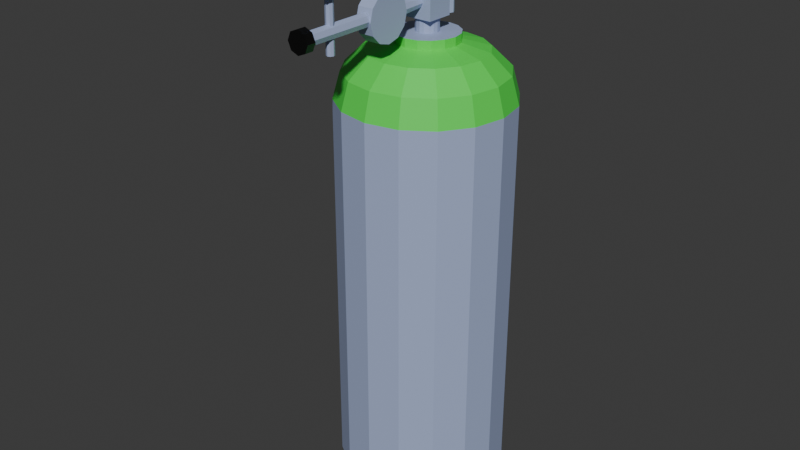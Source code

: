 # Source: ClindroDeOx_genoTipoD.blend  (saved by Blender 4.2.66; exported with 4.5.12 LTS)
import bpy
from mathutils import Matrix  # noqa: F401  (used for matrix-valued properties, if any)

bpy.ops.wm.read_factory_settings(use_empty=True)
scene = bpy.context.scene
scene.name = 'Scene'

# ---- collections
col_collection = bpy.data.collections.new('Collection'); scene.collection.children.link(col_collection)

# ---- materials (node trees are filled in below, after node groups)
mat_metal_001 = bpy.data.materials.new('Metal.001')
mat_blanco_001 = bpy.data.materials.new('Blanco.001')
mat_metal = bpy.data.materials.new('Metal')
mat_verde = bpy.data.materials.new('Verde')
mat_negro = bpy.data.materials.new('Negro')
mat_blanco = bpy.data.materials.new('Blanco')

# ---- material node trees
mat_metal_001.use_nodes = True; mat_metal_001.node_tree.nodes.clear()
_N = mat_metal_001.node_tree.nodes; _L = mat_metal_001.node_tree.links
n0 = _N.new('ShaderNodeBsdfPrincipled'); n0.name = 'Principled BSDF'; n0.location = (10, 300)
n0.inputs[0].default_value = (0.3714, 0.4448, 0.6653, 1.0)
n1 = _N.new('ShaderNodeOutputMaterial'); n1.name = 'Material Output'; n1.location = (300, 300)
_L.new(n0.outputs[0], n1.inputs[0])
n1.is_active_output = True
mat_blanco_001.use_nodes = True; mat_blanco_001.node_tree.nodes.clear()
_N = mat_blanco_001.node_tree.nodes; _L = mat_blanco_001.node_tree.links
n0 = _N.new('ShaderNodeBsdfPrincipled'); n0.name = 'Principled BSDF'; n0.location = (10, 300)
n0.inputs[0].default_value = (1.0, 1.0, 1.0, 1.0)
n1 = _N.new('ShaderNodeOutputMaterial'); n1.name = 'Material Output'; n1.location = (300, 300)
_L.new(n0.outputs[0], n1.inputs[0])
n1.is_active_output = True
mat_metal.use_nodes = True; mat_metal.node_tree.nodes.clear()
_N = mat_metal.node_tree.nodes; _L = mat_metal.node_tree.links
n0 = _N.new('ShaderNodeBsdfPrincipled'); n0.name = 'Principled BSDF'; n0.location = (10, 300)
n0.inputs[0].default_value = (0.3714, 0.4448, 0.6653, 1.0)
n1 = _N.new('ShaderNodeOutputMaterial'); n1.name = 'Material Output'; n1.location = (300, 300)
_L.new(n0.outputs[0], n1.inputs[0])
n1.is_active_output = True
mat_verde.use_nodes = True; mat_verde.node_tree.nodes.clear()
_N = mat_verde.node_tree.nodes; _L = mat_verde.node_tree.links
n0 = _N.new('ShaderNodeBsdfPrincipled'); n0.name = 'Principled BSDF'; n0.location = (10, 300)
n0.inputs[0].default_value = (0.06917, 0.8, 0.07569, 1.0)
n1 = _N.new('ShaderNodeOutputMaterial'); n1.name = 'Material Output'; n1.location = (300, 300)
_L.new(n0.outputs[0], n1.inputs[0])
n1.is_active_output = True
mat_negro.use_nodes = True; mat_negro.node_tree.nodes.clear()
_N = mat_negro.node_tree.nodes; _L = mat_negro.node_tree.links
n0 = _N.new('ShaderNodeBsdfPrincipled'); n0.name = 'Principled BSDF'; n0.location = (10, 300)
n0.inputs[0].default_value = (0.0, 0.0, 0.0, 1.0)
n1 = _N.new('ShaderNodeOutputMaterial'); n1.name = 'Material Output'; n1.location = (300, 300)
_L.new(n0.outputs[0], n1.inputs[0])
n1.is_active_output = True
mat_blanco.use_nodes = True; mat_blanco.node_tree.nodes.clear()
_N = mat_blanco.node_tree.nodes; _L = mat_blanco.node_tree.links
n0 = _N.new('ShaderNodeBsdfPrincipled'); n0.name = 'Principled BSDF'; n0.location = (10, 300)
n0.inputs[0].default_value = (1.0, 1.0, 1.0, 1.0)
n1 = _N.new('ShaderNodeOutputMaterial'); n1.name = 'Material Output'; n1.location = (300, 300)
_L.new(n0.outputs[0], n1.inputs[0])
n1.is_active_output = True

# ---- world
world_world = bpy.data.worlds.new('World'); scene.world = world_world
world_world.use_nodes = True; world_world.node_tree.nodes.clear()
_N = world_world.node_tree.nodes; _L = world_world.node_tree.links
n0 = _N.new('ShaderNodeOutputWorld'); n0.name = 'World Output'; n0.location = (300, 300)
n1 = _N.new('ShaderNodeBackground'); n1.name = 'Background'; n1.location = (10, 300)
n1.inputs[0].default_value = (0.05088, 0.05088, 0.05088, 1.0)
_L.new(n1.outputs[0], n0.inputs[0])
n0.is_active_output = True
world_world.color = (0.05088, 0.05088, 0.05088)
world_world.sun_shadow_jitter_overblur = 0.0

# ---- meshes
me_cylinder_011 = bpy.data.meshes.new('Cylinder.011')
me_cylinder_011.from_pydata([(0.0, 0.03, -0.01), (0.0, 0.03, 0.01), (0.015, 0.02598, -0.01), (0.015, 0.02598, 0.01), (0.02598, 0.015, -0.01), (0.02598, 0.015, 0.01), (0.03, 0.0, -0.01), (0.03, 0.0, 0.01), (0.02598, -0.015, -0.01), (0.02598, -0.015, 0.01), (0.015, -0.02598, -0.01), (0.015, -0.02598, 0.01), (0.0, -0.03, -0.01), (0.0, -0.03, 0.01), (-0.015, -0.02598, -0.01), (-0.015, -0.02598, 0.01), (-0.02598, -0.015, -0.01), (-0.02598, -0.015, 0.01), (-0.03, 0.0, -0.01), (-0.03, 0.0, 0.01), (-0.02598, 0.015, -0.01), (-0.02598, 0.015, 0.01), (-0.015, 0.02598, -0.01), (-0.015, 0.02598, 0.01), (0.1024, 0.1976, -0.01543), (0.1024, 0.1889, -0.02851), (0.1024, 0.1758, -0.03725), (0.1024, 0.1604, -0.04032), (0.1024, 0.145, -0.03725), (0.1024, 0.1319, -0.02851), (0.1024, 0.1231, -0.01543), (0.1024, 0.1201, -3.528e-09), (0.1024, 0.1231, 0.01543), (0.1024, 0.1319, 0.02851), (0.1024, 0.145, 0.03725), (0.1024, 0.1604, 0.04032), (0.1024, 0.1758, 0.03725), (0.1024, 0.1889, 0.02851), (0.1024, 0.1976, 0.01543), (0.1024, 0.2007, -1.665e-09), (0.6934, 0.2617, -5.224e-08), (0.6849, 0.2704, -5.171e-08), (0.6934, 0.254, 0.03876), (0.6849, 0.262, 0.0421), (0.6934, 0.232, 0.07162), (0.6849, 0.2382, 0.07778), (0.6934, 0.1991, 0.09358), (0.6849, 0.2025, 0.1016), (0.6934, 0.1604, 0.1013), (0.6849, 0.1604, 0.11), (0.6934, 0.1216, 0.09358), (0.6849, 0.1183, 0.1016), (0.6934, 0.08877, 0.07162), (0.6849, 0.08261, 0.07778), (0.6934, 0.06681, 0.03876), (0.6849, 0.05876, 0.0421), (0.6934, 0.0591, -5.247e-08), (0.6849, 0.05039, -5.171e-08), (0.6934, 0.06681, -0.03876), (0.6849, 0.05876, -0.0421), (0.6934, 0.08877, -0.07162), (0.6849, 0.08261, -0.07778), (0.6934, 0.1216, -0.09358), (0.6849, 0.1183, -0.1016), (0.6934, 0.1604, -0.1013), (0.6849, 0.1604, -0.11), (0.6934, 0.1991, -0.09358), (0.6849, 0.2025, -0.1016), (0.6934, 0.232, -0.07162), (0.6849, 0.2382, -0.07778), (0.6934, 0.254, -0.03876), (0.6849, 0.262, -0.0421), (0.1818, 0.2704, -1.372e-08), (0.1134, 0.2007, -7.633e-09), (0.1476, 0.2611, -1.091e-08), (0.1226, 0.2355, -8.79e-09), (0.1134, 0.1976, 0.01543), (0.1818, 0.262, 0.0421), (0.1226, 0.2298, 0.02876), (0.1476, 0.2534, 0.03852), (0.1134, 0.1889, 0.02851), (0.1818, 0.2382, 0.07778), (0.1226, 0.2135, 0.05315), (0.1476, 0.2316, 0.07118), (0.1134, 0.1758, 0.03725), (0.1818, 0.2025, 0.1016), (0.1226, 0.1892, 0.06944), (0.1476, 0.1989, 0.093), (0.1134, 0.1604, 0.04032), (0.1818, 0.1604, 0.11), (0.1226, 0.1604, 0.07516), (0.1476, 0.1604, 0.1007), (0.1134, 0.145, 0.03725), (0.1818, 0.1183, 0.1016), (0.1226, 0.1316, 0.06944), (0.1476, 0.1219, 0.093), (0.1134, 0.1319, 0.02851), (0.1818, 0.08261, 0.07778), (0.1226, 0.1072, 0.05315), (0.1476, 0.08921, 0.07118), (0.1134, 0.1231, 0.01543), (0.1818, 0.05876, 0.0421), (0.1226, 0.09095, 0.02876), (0.1476, 0.06739, 0.03852), (0.1134, 0.1201, -9.495e-09), (0.1818, 0.05039, -1.372e-08), (0.1226, 0.08523, -9.721e-09), (0.1476, 0.05972, -1.138e-08), (0.1134, 0.1231, -0.01543), (0.1818, 0.05876, -0.0421), (0.1226, 0.09095, -0.02876), (0.1476, 0.06739, -0.03852), (0.1134, 0.1319, -0.02851), (0.1818, 0.08261, -0.07778), (0.1226, 0.1072, -0.05315), (0.1476, 0.08921, -0.07118), (0.1134, 0.145, -0.03725), (0.1818, 0.1183, -0.1016), (0.1226, 0.1316, -0.06944), (0.1476, 0.1219, -0.093), (0.1134, 0.1604, -0.04032), (0.1818, 0.1604, -0.11), (0.1226, 0.1604, -0.07516), (0.1476, 0.1604, -0.1007), (0.1134, 0.1758, -0.03725), (0.1818, 0.2025, -0.1016), (0.1226, 0.1892, -0.06944), (0.1476, 0.1989, -0.093), (0.1134, 0.1889, -0.02851), (0.1818, 0.2382, -0.07778), (0.1226, 0.2135, -0.05315), (0.1476, 0.2316, -0.07118), (0.1134, 0.1976, -0.01543), (0.1818, 0.262, -0.0421), (0.1226, 0.2298, -0.02876), (0.1476, 0.2534, -0.03852), (0.1024, 0.1706, -0.01019), (0.1024, 0.1737, -0.005516), (0.1024, 0.1604, -0.01441), (0.1024, 0.1659, -0.01332), (0.1024, 0.1502, -0.01019), (0.1024, 0.1549, -0.01332), (0.1024, 0.146, -3.528e-09), (0.1024, 0.1471, -0.005516), (0.1024, 0.1502, 0.01019), (0.1024, 0.1471, 0.005516), (0.1024, 0.1604, 0.01441), (0.1024, 0.1549, 0.01332), (0.1024, 0.1706, 0.01019), (0.1024, 0.1659, 0.01332), (0.1024, 0.1748, -1.665e-09), (0.1024, 0.1737, 0.005516), (0.1024, 0.1889, -0.02851), (0.1024, 0.1976, -0.01543), (0.1024, 0.1604, -0.04032), (0.1024, 0.1758, -0.03725), (0.1024, 0.1319, -0.02851), (0.1024, 0.145, -0.03725), (0.1024, 0.1201, -3.528e-09), (0.1024, 0.1231, -0.01543), (0.1024, 0.1319, 0.02851), (0.1024, 0.1231, 0.01543), (0.1024, 0.1604, 0.04032), (0.1024, 0.145, 0.03725), (0.1024, 0.1889, 0.02851), (0.1024, 0.1758, 0.03725), (0.1024, 0.2007, -1.665e-09), (0.1024, 0.1976, 0.01543), (0.03759, 0.1706, -0.01019), (0.03759, 0.1737, -0.005516), (0.03759, 0.1604, -0.01441), (0.03759, 0.1659, -0.01332), (0.03759, 0.1502, -0.01019), (0.03759, 0.1549, -0.01332), (0.03759, 0.146, 1.324e-08), (0.03759, 0.1471, -0.005516), (0.03759, 0.1502, 0.01019), (0.03759, 0.1471, 0.005516), (0.03759, 0.1604, 0.01441), (0.03759, 0.1549, 0.01332), (0.03759, 0.1706, 0.01019), (0.03759, 0.1659, 0.01332), (0.03759, 0.1748, 1.51e-08), (0.03759, 0.1737, 0.005516), (0.08555, 0.1428, -0.01763), (0.05029, 0.1428, -0.01763), (0.08555, 0.178, -0.01763), (0.05029, 0.178, -0.01763), (0.08555, 0.1428, 0.01763), (0.05029, 0.1428, 0.01763), (0.08555, 0.178, 0.01763), (0.05029, 0.178, 0.01763), (0.06133, 0.2022, -4.63e-09), (0.05758, 0.1134, -7.846e-09), (0.06279, 0.2022, 0.003523), (0.06013, 0.1134, 0.006175), (0.06631, 0.2022, 0.004982), (0.06631, 0.1134, 0.008732), (0.06983, 0.2022, 0.003523), (0.07248, 0.1134, 0.006175), (0.07129, 0.2022, -5.382e-09), (0.07504, 0.1134, -9.165e-09), (0.06983, 0.2022, -0.003523), (0.07248, 0.1134, -0.006175), (0.06631, 0.2022, -0.004982), (0.06631, 0.1134, -0.008732), (0.06279, 0.2022, -0.003523), (0.06013, 0.1134, -0.006175), (0.06133, 0.1723, -4.63e-09), (0.06279, 0.1723, 0.003523), (0.06631, 0.1723, 0.004982), (0.06983, 0.1723, 0.003523), (0.07129, 0.1723, -5.382e-09), (0.06983, 0.1723, -0.003523), (0.06631, 0.1723, -0.004982), (0.06279, 0.1723, -0.003523), (0.06033, -0.03544, 0.00598), (0.05785, -0.03544, 4.744e-09), (0.06631, -0.03544, 0.008457), (0.07229, -0.03544, 0.00598), (0.07477, -0.03544, 3.467e-09), (0.07229, -0.03544, -0.00598), (0.06631, -0.03544, -0.008457), (0.06033, -0.03544, -0.00598), (0.05655, -0.03544, 0.009763), (0.0525, -0.03544, 5.204e-09), (0.06631, -0.03544, 0.01381), (0.07607, -0.03544, 0.009763), (0.08012, -0.03544, 3.119e-09), (0.07607, -0.03544, -0.009763), (0.06631, -0.03544, -0.01381), (0.05655, -0.03544, -0.009763), (0.05655, -0.04674, 0.009763), (0.0525, -0.04674, 2.766e-09), (0.06631, -0.04674, 0.01381), (0.07607, -0.04674, 0.009763), (0.08012, -0.04674, 6.809e-10), (0.07607, -0.04674, -0.009763), (0.06631, -0.04674, -0.01381), (0.05655, -0.04674, -0.009763), (0.08986, 0.2067, -6.784e-09), (0.03986, 0.2067, -3.01e-09), (0.08986, 0.205, 0.004124), (0.03986, 0.205, 0.004124), (0.08986, 0.2009, 0.005832), (0.03986, 0.2009, 0.005832), (0.08986, 0.1968, 0.004124), (0.03986, 0.1968, 0.004124), (0.08986, 0.1951, -6.784e-09), (0.03986, 0.1951, -3.01e-09), (0.08986, 0.1968, -0.004124), (0.03986, 0.1968, -0.004124), (0.08986, 0.2009, -0.005832), (0.03986, 0.2009, -0.005832), (0.08986, 0.205, -0.004124), (0.03986, 0.205, -0.004124), (0.04247, 0.08628, -3.206e-09), (0.02333, 0.08628, -1.761e-09), (0.04247, 0.08487, 0.003405), (0.02333, 0.08487, 0.003405), (0.04247, 0.08147, 0.004815), (0.02333, 0.08147, 0.004815), (0.04247, 0.07806, 0.003405), (0.02333, 0.07806, 0.003405), (0.04247, 0.07665, -3.206e-09), (0.02333, 0.07665, -1.761e-09), (0.04247, 0.07806, -0.003405), (0.02333, 0.07806, -0.003405), (0.04247, 0.08147, -0.004815), (0.02333, 0.08147, -0.004815), (0.04247, 0.08487, -0.003405), (0.02333, 0.08487, -0.003405), (0.09138, 0.004845, -6.899e-09), (0.01895, 0.004845, -1.431e-09), (0.09138, 0.003434, 0.003405), (0.01895, 0.003434, 0.003405), (0.09138, 2.967e-05, 0.004815), (0.01895, 2.967e-05, 0.004815), (0.09138, -0.003375, 0.003405), (0.01895, -0.003375, 0.003405), (0.09138, -0.004785, -6.899e-09), (0.01895, -0.004785, -1.431e-09), (0.09138, -0.003375, -0.003405), (0.01895, -0.003375, -0.003405), (0.09138, 2.967e-05, -0.004815), (0.01895, 2.967e-05, -0.004815), (0.09138, 0.003434, -0.003405), (0.01895, 0.003434, -0.003405), (0.06776, 0.1114, -0.01), (0.06776, 0.1114, 0.01), (0.08276, 0.1074, -0.01), (0.08276, 0.1074, 0.01), (0.09374, 0.09641, -0.01), (0.09374, 0.09641, 0.01), (0.09776, 0.08141, -0.01), (0.09776, 0.08141, 0.01), (0.09374, 0.06641, -0.01), (0.09374, 0.06641, 0.01), (0.08276, 0.05543, -0.01), (0.08276, 0.05543, 0.01), (0.06776, 0.05141, -0.01), (0.06776, 0.05141, 0.01), (0.05276, 0.05543, -0.01), (0.05276, 0.05543, 0.01), (0.04178, 0.06641, -0.01), (0.04178, 0.06641, 0.01), (0.03776, 0.08141, -0.01), (0.03776, 0.08141, 0.01), (0.04178, 0.09641, -0.01), (0.04178, 0.09641, 0.01), (0.05276, 0.1074, -0.01), (0.05276, 0.1074, 0.01), (0.0, 0.1114, -0.01), (0.0, 0.1114, 0.01), (0.015, 0.1074, -0.01), (0.015, 0.1074, 0.01), (0.02598, 0.09641, -0.01), (0.02598, 0.09641, 0.01), (0.03, 0.08141, -0.01), (0.03, 0.08141, 0.01), (0.02598, 0.06641, -0.01), (0.02598, 0.06641, 0.01), (0.015, 0.05543, -0.01), (0.015, 0.05543, 0.01), (0.0, 0.05141, -0.01), (0.0, 0.05141, 0.01), (-0.015, 0.05543, -0.01), (-0.015, 0.05543, 0.01), (-0.02598, 0.06641, -0.01), (-0.02598, 0.06641, 0.01), (-0.03, 0.08141, -0.01), (-0.03, 0.08141, 0.01), (-0.02598, 0.09641, -0.01), (-0.02598, 0.09641, 0.01), (-0.015, 0.1074, -0.01), (-0.015, 0.1074, 0.01)], [], [(0, 1, 3, 2), (2, 3, 5, 4), (4, 5, 7, 6), (6, 7, 9, 8), (8, 9, 11, 10), (10, 11, 13, 12), (12, 13, 15, 14), (14, 15, 17, 16), (16, 17, 19, 18), (18, 19, 21, 20), (3, 1, 23, 21, 19, 17, 15, 13, 11, 9, 7, 5), (20, 21, 23, 22), (22, 23, 1, 0), (0, 2, 4, 6, 8, 10, 12, 14, 16, 18, 20, 22), (43, 77, 81, 45), (47, 85, 89, 49), (49, 89, 93, 51), (51, 93, 97, 53), (53, 97, 101, 55), (55, 101, 105, 57), (57, 105, 109, 59), (59, 109, 113, 61), (61, 113, 117, 63), (63, 117, 121, 65), (65, 121, 125, 67), (67, 125, 129, 69), (69, 129, 133, 71), (35, 36, 165, 162), (71, 133, 72, 41), (45, 81, 85, 47), (124, 120, 27, 26), (41, 43, 42, 40), (43, 45, 44, 42), (45, 47, 46, 44), (47, 49, 48, 46), (49, 51, 50, 48), (51, 53, 52, 50), (53, 55, 54, 52), (55, 57, 56, 54), (57, 59, 58, 56), (59, 61, 60, 58), (61, 63, 62, 60), (63, 65, 64, 62), (65, 67, 66, 64), (67, 69, 68, 66), (69, 71, 70, 68), (71, 41, 40, 70), (40, 42, 44, 46, 48, 50, 52, 54, 56, 58, 60, 62, 64, 66, 68, 70), (77, 72, 74, 79), (79, 74, 75, 78), (78, 75, 73, 76), (81, 77, 79, 83), (83, 79, 78, 82), (82, 78, 76, 80), (85, 81, 83, 87), (87, 83, 82, 86), (86, 82, 80, 84), (89, 85, 87, 91), (91, 87, 86, 90), (90, 86, 84, 88), (93, 89, 91, 95), (95, 91, 90, 94), (94, 90, 88, 92), (97, 93, 95, 99), (99, 95, 94, 98), (98, 94, 92, 96), (101, 97, 99, 103), (103, 99, 98, 102), (102, 98, 96, 100), (105, 101, 103, 107), (107, 103, 102, 106), (106, 102, 100, 104), (109, 105, 107, 111), (111, 107, 106, 110), (110, 106, 104, 108), (113, 109, 111, 115), (115, 111, 110, 114), (114, 110, 108, 112), (117, 113, 115, 119), (119, 115, 114, 118), (118, 114, 112, 116), (121, 117, 119, 123), (123, 119, 118, 122), (122, 118, 116, 120), (125, 121, 123, 127), (127, 123, 122, 126), (126, 122, 120, 124), (129, 125, 127, 131), (131, 127, 126, 130), (130, 126, 124, 128), (133, 129, 131, 135), (135, 131, 130, 134), (134, 130, 128, 132), (72, 133, 135, 74), (74, 135, 134, 75), (75, 134, 132, 73), (41, 72, 77, 43), (120, 116, 28, 27), (116, 112, 29, 28), (112, 108, 30, 29), (108, 104, 31, 30), (104, 100, 32, 31), (100, 96, 33, 32), (96, 92, 34, 33), (73, 132, 24, 39), (92, 88, 35, 34), (88, 84, 36, 35), (84, 80, 37, 36), (80, 76, 38, 37), (76, 73, 39, 38), (132, 128, 25, 24), (128, 124, 26, 25), (136, 139, 171, 168), (32, 33, 160, 161), (37, 38, 167, 164), (39, 24, 153, 166), (34, 35, 162, 163), (25, 26, 155, 152), (36, 37, 164, 165), (38, 39, 166, 167), (27, 28, 157, 154), (24, 25, 152, 153), (29, 30, 159, 156), (26, 27, 154, 155), (31, 32, 161, 158), (28, 29, 156, 157), (33, 34, 163, 160), (30, 31, 158, 159), (136, 137, 153, 152), (138, 139, 155, 154), (140, 141, 157, 156), (142, 143, 159, 158), (144, 145, 161, 160), (146, 147, 163, 162), (148, 149, 165, 164), (150, 151, 167, 166), (137, 150, 166, 153), (139, 136, 152, 155), (141, 138, 154, 157), (143, 140, 156, 159), (145, 142, 158, 161), (147, 144, 160, 163), (149, 146, 162, 165), (151, 148, 164, 167), (183, 182, 169, 168, 171, 170, 173, 172, 175, 174, 177, 176, 179, 178, 181, 180), (141, 140, 172, 173), (138, 141, 173, 170), (143, 142, 174, 175), (140, 143, 175, 172), (145, 144, 176, 177), (142, 145, 177, 174), (147, 146, 178, 179), (144, 147, 179, 176), (149, 148, 180, 181), (146, 149, 181, 178), (151, 150, 182, 183), (137, 136, 168, 169), (148, 151, 183, 180), (150, 137, 169, 182), (139, 138, 170, 171), (184, 185, 187, 186), (186, 187, 191, 190), (190, 191, 189, 188), (188, 189, 185, 184), (186, 190, 188, 184), (191, 187, 185, 189), (208, 193, 195, 209), (209, 195, 197, 210), (210, 197, 199, 211), (211, 199, 201, 212), (212, 201, 203, 213), (213, 203, 205, 214), (197, 195, 216, 218), (214, 205, 207, 215), (215, 207, 193, 208), (192, 194, 196, 198, 200, 202, 204, 206), (206, 215, 208, 192), (204, 214, 215, 206), (202, 213, 214, 204), (200, 212, 213, 202), (198, 211, 212, 200), (196, 210, 211, 198), (194, 209, 210, 196), (192, 208, 209, 194), (222, 221, 229, 230), (203, 201, 220, 221), (193, 207, 223, 217), (195, 193, 217, 216), (199, 197, 218, 219), (205, 203, 221, 222), (201, 199, 219, 220), (207, 205, 222, 223), (226, 224, 232, 234), (220, 219, 227, 228), (218, 216, 224, 226), (223, 222, 230, 231), (221, 220, 228, 229), (219, 218, 226, 227), (216, 217, 225, 224), (217, 223, 231, 225), (232, 233, 239, 238, 237, 236, 235, 234), (231, 230, 238, 239), (229, 228, 236, 237), (227, 226, 234, 235), (224, 225, 233, 232), (225, 231, 239, 233), (230, 229, 237, 238), (228, 227, 235, 236), (240, 241, 243, 242), (242, 243, 245, 244), (244, 245, 247, 246), (246, 247, 249, 248), (248, 249, 251, 250), (250, 251, 253, 252), (243, 241, 255, 253, 251, 249, 247, 245), (252, 253, 255, 254), (254, 255, 241, 240), (240, 242, 244, 246, 248, 250, 252, 254), (256, 257, 259, 258), (258, 259, 261, 260), (260, 261, 263, 262), (262, 263, 265, 264), (264, 265, 267, 266), (266, 267, 269, 268), (259, 257, 271, 269, 267, 265, 263, 261), (268, 269, 271, 270), (270, 271, 257, 256), (256, 258, 260, 262, 264, 266, 268, 270), (272, 273, 275, 274), (274, 275, 277, 276), (276, 277, 279, 278), (278, 279, 281, 280), (280, 281, 283, 282), (282, 283, 285, 284), (275, 273, 287, 285, 283, 281, 279, 277), (284, 285, 287, 286), (286, 287, 273, 272), (272, 274, 276, 278, 280, 282, 284, 286), (288, 289, 291, 290), (290, 291, 293, 292), (292, 293, 295, 294), (294, 295, 297, 296), (296, 297, 299, 298), (298, 299, 301, 300), (300, 301, 303, 302), (302, 303, 305, 304), (304, 305, 307, 306), (306, 307, 309, 308), (291, 289, 311, 309, 307, 305, 303, 301, 299, 297, 295, 293), (308, 309, 311, 310), (310, 311, 289, 288), (288, 290, 292, 294, 296, 298, 300, 302, 304, 306, 308, 310), (312, 313, 315, 314), (314, 315, 317, 316), (316, 317, 319, 318), (318, 319, 321, 320), (320, 321, 323, 322), (322, 323, 325, 324), (324, 325, 327, 326), (326, 327, 329, 328), (328, 329, 331, 330), (330, 331, 333, 332), (315, 313, 335, 333, 331, 329, 327, 325, 323, 321, 319, 317), (332, 333, 335, 334), (334, 335, 313, 312), (312, 314, 316, 318, 320, 322, 324, 326, 328, 330, 332, 334)])
me_cylinder_011.polygons.foreach_set('material_index', [0, 0, 0, 0, 0, 0, 0, 0, 0, 0, 1, 0, 0, 0, 2, 2, 2, 2, 2, 2, 2, 2, 2, 2, 2, 2, 2, 2, 2, 2, 3, 2, 2, 2, 2, 2, 2, 2, 2, 2, 2, 2, 2, 2, 2, 2, 2, 2, 3, 3, 3, 3, 3, 3, 3, 3, 3, 3, 3, 3, 3, 3, 3, 3, 3, 3, 3, 3, 3, 3, 3, 3, 3, 3, 3, 3, 3, 3, 3, 3, 3, 3, 3, 3, 3, 3, 3, 3, 3, 3, 3, 3, 3, 3, 3, 3, 2, 3, 3, 3, 3, 3, 3, 3, 3, 3, 3, 3, 3, 3, 3, 3, 2, 2, 2, 2, 2, 2, 2, 2, 2, 2, 2, 2, 2, 2, 2, 2, 2, 2, 2, 2, 2, 2, 2, 2, 2, 2, 2, 2, 2, 2, 2, 2, 2, 2, 2, 2, 2, 2, 2, 2, 2, 2, 2, 2, 2, 2, 2, 2, 2, 2, 2, 2, 2, 2, 2, 2, 2, 2, 2, 2, 2, 2, 2, 2, 2, 2, 2, 2, 2, 2, 2, 2, 4, 2, 2, 2, 2, 2, 2, 2, 4, 4, 4, 4, 4, 4, 4, 4, 4, 4, 4, 4, 4, 4, 4, 4, 2, 2, 2, 2, 2, 2, 2, 2, 2, 2, 2, 2, 2, 2, 2, 2, 2, 2, 2, 2, 2, 2, 2, 2, 2, 2, 2, 2, 2, 2, 2, 2, 2, 2, 2, 2, 2, 2, 2, 2, 2, 2, 2, 2, 2, 2, 2, 2, 2, 2, 2, 2, 2, 2, 5, 2, 2, 2])
_uv = me_cylinder_011.uv_layers.new(name='UVMap')
_uv.uv.foreach_set('vector', [1.0, 0.5, 1.0, 1.0, 0.9167, 1.0, 0.9167, 0.5, 0.9167, 0.5, 0.9167, 1.0, 0.8333, 1.0, 0.8333, 0.5, 0.8333, 0.5, 0.8333, 1.0, 0.75, 1.0, 0.75, 0.5, 0.75, 0.5, 0.75, 1.0, 0.6667, 1.0, 0.6667, 0.5, 0.6667, 0.5, 0.6667, 1.0, 0.5833, 1.0, 0.5833, 0.5, 0.5833, 0.5, 0.5833, 1.0, 0.5, 1.0, 0.5, 0.5, 0.5, 0.5, 0.5, 1.0, 0.4167, 1.0, 0.4167, 0.5, 0.4167, 0.5, 0.4167, 1.0, 0.3333, 1.0, 0.3333, 0.5, 0.3333, 0.5, 0.3333, 1.0, 0.25, 1.0, 0.25, 0.5, 0.25, 0.5, 0.25, 1.0, 0.1667, 1.0, 0.1667, 0.5, 0.37, 0.4578, 0.25, 0.49, 0.13, 0.4578, 0.04215, 0.37, 0.01, 0.25, 0.04215, 0.13, 0.13, 0.04215, 0.25, 0.01, 0.37, 0.04215, 0.4578, 0.13, 0.49, 0.25, 0.4578, 0.37, 0.1667, 0.5, 0.1667, 1.0, 0.08333, 1.0, 0.08333, 0.5, 0.08333, 0.5, 0.08333, 1.0, 7.451e-08, 1.0, 7.451e-08, 0.5, 0.75, 0.49, 0.87, 0.4578, 0.9578, 0.37, 0.99, 0.25, 0.9578, 0.13, 0.87, 0.04215, 0.75, 0.01, 0.63, 0.04215, 0.5422, 0.13, 0.51, 0.25, 0.5422, 0.37, 0.63, 0.4578, 0.9375, 0.5074, 0.9375, 0.9411, 0.875, 0.9411, 0.875, 0.5074, 0.8125, 0.5074, 0.8125, 0.9411, 0.75, 0.9411, 0.75, 0.5074, 0.75, 0.5074, 0.75, 0.9411, 0.6875, 0.9411, 0.6875, 0.5074, 0.6875, 0.5074, 0.6875, 0.9411, 0.625, 0.9411, 0.625, 0.5074, 0.625, 0.5074, 0.625, 0.9411, 0.5625, 0.9411, 0.5625, 0.5074, 0.5625, 0.5074, 0.5625, 0.9411, 0.5, 0.9411, 0.5, 0.5074, 0.5, 0.5074, 0.5, 0.9411, 0.4375, 0.9411, 0.4375, 0.5074, 0.4375, 0.5074, 0.4375, 0.9411, 0.375, 0.9411, 0.375, 0.5074, 0.375, 0.5074, 0.375, 0.9411, 0.3125, 0.9411, 0.3125, 0.5074, 0.3125, 0.5074, 0.3125, 0.9411, 0.25, 0.9411, 0.25, 0.5074, 0.25, 0.5074, 0.25, 0.9411, 0.1875, 0.9411, 0.1875, 0.5074, 0.1875, 0.5074, 0.1875, 0.9411, 0.125, 0.9411, 0.125, 0.5074, 0.125, 0.5074, 0.125, 0.9411, 0.0625, 0.9411, 0.0625, 0.5074, 0.338, 0.25, 0.3313, 0.2837, 0.3313, 0.2837, 0.338, 0.25, 0.0625, 0.5074, 0.0625, 0.9411, 0.0, 0.9411, 0.0, 0.5074, 0.875, 0.5074, 0.875, 0.9411, 0.8125, 0.9411, 0.8125, 0.5074, 0.1687, 0.2837, 0.162, 0.25, 0.162, 0.25, 0.1687, 0.2837, 0.75, 0.49, 0.8418, 0.4717, 0.8346, 0.4542, 0.75, 0.471, 0.8418, 0.4717, 0.9197, 0.4197, 0.9063, 0.4063, 0.8346, 0.4542, 0.9197, 0.4197, 0.9717, 0.3418, 0.9542, 0.3346, 0.9063, 0.4063, 0.9717, 0.3418, 0.99, 0.25, 0.971, 0.25, 0.9542, 0.3346, 0.99, 0.25, 0.9717, 0.1582, 0.9542, 0.1654, 0.971, 0.25, 0.9717, 0.1582, 0.9197, 0.08029, 0.9063, 0.09373, 0.9542, 0.1654, 0.9197, 0.08029, 0.8418, 0.02827, 0.8346, 0.04583, 0.9063, 0.09373, 0.8418, 0.02827, 0.75, 0.01, 0.75, 0.02901, 0.8346, 0.04583, 0.75, 0.01, 0.6582, 0.02827, 0.6654, 0.04583, 0.75, 0.02901, 0.6582, 0.02827, 0.5803, 0.08029, 0.5937, 0.09373, 0.6654, 0.04583, 0.5803, 0.08029, 0.5283, 0.1582, 0.5458, 0.1654, 0.5937, 0.09373, 0.5283, 0.1582, 0.51, 0.25, 0.529, 0.25, 0.5458, 0.1654, 0.51, 0.25, 0.5283, 0.3418, 0.5458, 0.3346, 0.529, 0.25, 0.5283, 0.3418, 0.5803, 0.4197, 0.5937, 0.4063, 0.5458, 0.3346, 0.5803, 0.4197, 0.6582, 0.4717, 0.6654, 0.4542, 0.5937, 0.4063, 0.6582, 0.4717, 0.75, 0.49, 0.75, 0.471, 0.6654, 0.4542, 0.75, 0.471, 0.8346, 0.4542, 0.9063, 0.4063, 0.9542, 0.3346, 0.971, 0.25, 0.9542, 0.1654, 0.9063, 0.09373, 0.8346, 0.04583, 0.75, 0.02901, 0.6654, 0.04583, 0.5937, 0.09373, 0.5458, 0.1654, 0.529, 0.25, 0.5458, 0.3346, 0.5937, 0.4063, 0.6654, 0.4542, 0.9375, 0.9411, 1.0, 0.9411, 0.9973, 1.0, 0.9402, 1.0, 0.3379, 0.4725, 0.2539, 0.4892, 0.25, 0.414, 0.3128, 0.4015, 0.3128, 0.4015, 0.25, 0.414, 0.25, 0.338, 0.2837, 0.3313, 0.875, 0.9411, 0.9375, 0.9411, 0.9348, 1.0, 0.8777, 1.0, 0.4164, 0.4219, 0.3451, 0.4695, 0.3128, 0.4015, 0.366, 0.366, 0.366, 0.366, 0.3128, 0.4015, 0.2837, 0.3313, 0.3122, 0.3122, 0.8125, 0.9411, 0.875, 0.9411, 0.8723, 1.0, 0.8152, 1.0, 0.4695, 0.3451, 0.4219, 0.4164, 0.366, 0.366, 0.4015, 0.3128, 0.4015, 0.3128, 0.366, 0.366, 0.3122, 0.3122, 0.3313, 0.2837, 0.75, 0.9411, 0.8125, 0.9411, 0.8098, 1.0, 0.7527, 1.0, 0.4892, 0.2539, 0.4725, 0.3379, 0.4015, 0.3128, 0.414, 0.25, 0.414, 0.25, 0.4015, 0.3128, 0.3313, 0.2837, 0.338, 0.25, 0.6875, 0.9411, 0.75, 0.9411, 0.7473, 1.0, 0.6902, 1.0, 0.4725, 0.1621, 0.4892, 0.2461, 0.414, 0.25, 0.4015, 0.1872, 0.4015, 0.1872, 0.414, 0.25, 0.338, 0.25, 0.3313, 0.2163, 0.625, 0.9411, 0.6875, 0.9411, 0.6848, 1.0, 0.6277, 1.0, 0.4219, 0.0836, 0.4695, 0.1549, 0.4015, 0.1872, 0.366, 0.134, 0.366, 0.134, 0.4015, 0.1872, 0.3313, 0.2163, 0.3122, 0.1878, 0.5625, 0.9411, 0.625, 0.9411, 0.6223, 1.0, 0.5652, 1.0, 0.3451, 0.03048, 0.4164, 0.07809, 0.366, 0.134, 0.3128, 0.09849, 0.3128, 0.09849, 0.366, 0.134, 0.3122, 0.1878, 0.2837, 0.1687, 0.5, 0.9411, 0.5625, 0.9411, 0.5598, 1.0, 0.5027, 1.0, 0.2539, 0.01078, 0.3379, 0.02749, 0.3128, 0.09849, 0.25, 0.08601, 0.25, 0.08601, 0.3128, 0.09849, 0.2837, 0.1687, 0.25, 0.162, 0.4375, 0.9411, 0.5, 0.9411, 0.4973, 1.0, 0.4402, 1.0, 0.1621, 0.02749, 0.2461, 0.01078, 0.25, 0.08601, 0.1872, 0.09849, 0.1872, 0.09849, 0.25, 0.08601, 0.25, 0.162, 0.2163, 0.1687, 0.375, 0.9411, 0.4375, 0.9411, 0.4348, 1.0, 0.3777, 1.0, 0.0836, 0.07809, 0.1549, 0.03048, 0.1872, 0.09849, 0.134, 0.134, 0.134, 0.134, 0.1872, 0.09849, 0.2163, 0.1687, 0.1878, 0.1878, 0.3125, 0.9411, 0.375, 0.9411, 0.3723, 1.0, 0.3152, 1.0, 0.03048, 0.1549, 0.07809, 0.0836, 0.134, 0.134, 0.09849, 0.1872, 0.09849, 0.1872, 0.134, 0.134, 0.1878, 0.1878, 0.1687, 0.2163, 0.25, 0.9411, 0.3125, 0.9411, 0.3098, 1.0, 0.2527, 1.0, 0.01078, 0.2461, 0.02749, 0.1621, 0.09849, 0.1872, 0.08601, 0.25, 0.08601, 0.25, 0.09849, 0.1872, 0.1687, 0.2163, 0.162, 0.25, 0.1875, 0.9411, 0.25, 0.9411, 0.2473, 1.0, 0.1902, 1.0, 0.02749, 0.3379, 0.01078, 0.2539, 0.08601, 0.25, 0.09849, 0.3128, 0.09849, 0.3128, 0.08601, 0.25, 0.162, 0.25, 0.1687, 0.2837, 0.125, 0.9411, 0.1875, 0.9411, 0.1848, 1.0, 0.1277, 1.0, 0.07809, 0.4164, 0.03048, 0.3451, 0.09849, 0.3128, 0.134, 0.366, 0.134, 0.366, 0.09849, 0.3128, 0.1687, 0.2837, 0.1878, 0.3122, 0.0625, 0.9411, 0.125, 0.9411, 0.1223, 1.0, 0.06515, 1.0, 0.1549, 0.4695, 0.0836, 0.4219, 0.134, 0.366, 0.1872, 0.4015, 0.1872, 0.4015, 0.134, 0.366, 0.1878, 0.3122, 0.2163, 0.3313, 0.0, 0.9411, 0.0625, 0.9411, 0.05985, 1.0, 0.002652, 1.0, 0.2461, 0.4892, 0.1621, 0.4725, 0.1872, 0.4015, 0.25, 0.414, 0.25, 0.414, 0.1872, 0.4015, 0.2163, 0.3313, 0.25, 0.338, 1.0, 0.5074, 1.0, 0.9411, 0.9375, 0.9411, 0.9375, 0.5074, 0.162, 0.25, 0.1687, 0.2163, 0.1687, 0.2163, 0.162, 0.25, 0.1687, 0.2163, 0.1878, 0.1878, 0.1878, 0.1878, 0.1687, 0.2163, 0.1878, 0.1878, 0.2163, 0.1687, 0.2163, 0.1687, 0.1878, 0.1878, 0.2163, 0.1687, 0.25, 0.162, 0.25, 0.162, 0.2163, 0.1687, 0.25, 0.162, 0.2837, 0.1687, 0.2837, 0.1687, 0.25, 0.162, 0.2837, 0.1687, 0.3122, 0.1878, 0.3122, 0.1878, 0.2837, 0.1687, 0.3122, 0.1878, 0.3313, 0.2163, 0.3313, 0.2163, 0.3122, 0.1878, 0.25, 0.338, 0.2163, 0.3313, 0.2163, 0.3313, 0.25, 0.338, 0.3313, 0.2163, 0.338, 0.25, 0.338, 0.25, 0.3313, 0.2163, 0.338, 0.25, 0.3313, 0.2837, 0.3313, 0.2837, 0.338, 0.25, 0.3313, 0.2837, 0.3122, 0.3122, 0.3122, 0.3122, 0.3313, 0.2837, 0.3122, 0.3122, 0.2837, 0.3313, 0.2837, 0.3313, 0.3122, 0.3122, 0.2837, 0.3313, 0.25, 0.338, 0.25, 0.338, 0.2837, 0.3313, 0.2163, 0.3313, 0.1878, 0.3122, 0.1878, 0.3122, 0.2163, 0.3313, 0.1878, 0.3122, 0.1687, 0.2837, 0.1687, 0.2837, 0.1878, 0.3122, 0.2278, 0.2722, 0.2209, 0.262, 0.2209, 0.262, 0.2278, 0.2722, 0.2837, 0.1687, 0.3122, 0.1878, 0.3122, 0.1878, 0.2837, 0.1687, 0.3122, 0.3122, 0.2837, 0.3313, 0.2837, 0.3313, 0.3122, 0.3122, 0.25, 0.338, 0.2163, 0.3313, 0.2163, 0.3313, 0.25, 0.338, 0.3313, 0.2163, 0.338, 0.25, 0.338, 0.25, 0.3313, 0.2163, 0.1878, 0.3122, 0.1687, 0.2837, 0.1687, 0.2837, 0.1878, 0.3122, 0.3313, 0.2837, 0.3122, 0.3122, 0.3122, 0.3122, 0.3313, 0.2837, 0.2837, 0.3313, 0.25, 0.338, 0.25, 0.338, 0.2837, 0.3313, 0.162, 0.25, 0.1687, 0.2163, 0.1687, 0.2163, 0.162, 0.25, 0.2163, 0.3313, 0.1878, 0.3122, 0.1878, 0.3122, 0.2163, 0.3313, 0.1878, 0.1878, 0.2163, 0.1687, 0.2163, 0.1687, 0.1878, 0.1878, 0.1687, 0.2837, 0.162, 0.25, 0.162, 0.25, 0.1687, 0.2837, 0.25, 0.162, 0.2837, 0.1687, 0.2837, 0.1687, 0.25, 0.162, 0.1687, 0.2163, 0.1878, 0.1878, 0.1878, 0.1878, 0.1687, 0.2163, 0.3122, 0.1878, 0.3313, 0.2163, 0.3313, 0.2163, 0.3122, 0.1878, 0.2163, 0.1687, 0.25, 0.162, 0.25, 0.162, 0.2163, 0.1687, 0.2278, 0.2722, 0.238, 0.2791, 0.2163, 0.3313, 0.1878, 0.3122, 0.2186, 0.25, 0.2209, 0.262, 0.1687, 0.2837, 0.162, 0.25, 0.2278, 0.2278, 0.2209, 0.238, 0.1687, 0.2163, 0.1878, 0.1878, 0.25, 0.2186, 0.238, 0.2209, 0.2163, 0.1687, 0.25, 0.162, 0.2722, 0.2278, 0.262, 0.2209, 0.2837, 0.1687, 0.3122, 0.1878, 0.2814, 0.25, 0.2791, 0.238, 0.3313, 0.2163, 0.338, 0.25, 0.2722, 0.2722, 0.2791, 0.262, 0.3313, 0.2837, 0.3122, 0.3122, 0.25, 0.2814, 0.262, 0.2791, 0.2837, 0.3313, 0.25, 0.338, 0.238, 0.2791, 0.25, 0.2814, 0.25, 0.338, 0.2163, 0.3313, 0.2209, 0.262, 0.2278, 0.2722, 0.1878, 0.3122, 0.1687, 0.2837, 0.2209, 0.238, 0.2186, 0.25, 0.162, 0.25, 0.1687, 0.2163, 0.238, 0.2209, 0.2278, 0.2278, 0.1878, 0.1878, 0.2163, 0.1687, 0.262, 0.2209, 0.25, 0.2186, 0.25, 0.162, 0.2837, 0.1687, 0.2791, 0.238, 0.2722, 0.2278, 0.3122, 0.1878, 0.3313, 0.2163, 0.2791, 0.262, 0.2814, 0.25, 0.338, 0.25, 0.3313, 0.2837, 0.262, 0.2791, 0.2722, 0.2722, 0.3122, 0.3122, 0.2837, 0.3313, 0.262, 0.2791, 0.25, 0.2814, 0.238, 0.2791, 0.2278, 0.2722, 0.2209, 0.262, 0.2186, 0.25, 0.2209, 0.238, 0.2278, 0.2278, 0.238, 0.2209, 0.25, 0.2186, 0.262, 0.2209, 0.2722, 0.2278, 0.2791, 0.238, 0.2814, 0.25, 0.2791, 0.262, 0.2722, 0.2722, 0.2209, 0.238, 0.2278, 0.2278, 0.2278, 0.2278, 0.2209, 0.238, 0.2186, 0.25, 0.2209, 0.238, 0.2209, 0.238, 0.2186, 0.25, 0.238, 0.2209, 0.25, 0.2186, 0.25, 0.2186, 0.238, 0.2209, 0.2278, 0.2278, 0.238, 0.2209, 0.238, 0.2209, 0.2278, 0.2278, 0.262, 0.2209, 0.2722, 0.2278, 0.2722, 0.2278, 0.262, 0.2209, 0.25, 0.2186, 0.262, 0.2209, 0.262, 0.2209, 0.25, 0.2186, 0.2791, 0.238, 0.2814, 0.25, 0.2814, 0.25, 0.2791, 0.238, 0.2722, 0.2278, 0.2791, 0.238, 0.2791, 0.238, 0.2722, 0.2278, 0.2791, 0.262, 0.2722, 0.2722, 0.2722, 0.2722, 0.2791, 0.262, 0.2814, 0.25, 0.2791, 0.262, 0.2791, 0.262, 0.2814, 0.25, 0.262, 0.2791, 0.25, 0.2814, 0.25, 0.2814, 0.262, 0.2791, 0.238, 0.2791, 0.2278, 0.2722, 0.2278, 0.2722, 0.238, 0.2791, 0.2722, 0.2722, 0.262, 0.2791, 0.262, 0.2791, 0.2722, 0.2722, 0.25, 0.2814, 0.238, 0.2791, 0.238, 0.2791, 0.25, 0.2814, 0.2209, 0.262, 0.2186, 0.25, 0.2186, 0.25, 0.2209, 0.262, 0.375, 0.0, 0.625, 0.0, 0.625, 0.25, 0.375, 0.25, 0.375, 0.25, 0.625, 0.25, 0.625, 0.5, 0.375, 0.5, 0.375, 0.5, 0.625, 0.5, 0.625, 0.75, 0.375, 0.75, 0.375, 0.75, 0.625, 0.75, 0.625, 1.0, 0.375, 1.0, 0.125, 0.5, 0.375, 0.5, 0.375, 0.75, 0.125, 0.75, 0.625, 0.5, 0.875, 0.5, 0.875, 0.75, 0.625, 0.75, 1.0, 0.75, 1.0, 1.0, 0.875, 1.0, 0.875, 0.75, 0.875, 0.75, 0.875, 1.0, 0.75, 1.0, 0.75, 0.75, 0.75, 0.75, 0.75, 1.0, 0.625, 1.0, 0.625, 0.75, 0.625, 0.75, 0.625, 1.0, 0.5, 1.0, 0.5, 0.75, 0.5, 0.75, 0.5, 1.0, 0.375, 1.0, 0.375, 0.75, 0.375, 0.75, 0.375, 1.0, 0.25, 1.0, 0.25, 0.75, 0.75, 1.0, 0.875, 1.0, 0.875, 1.0, 0.75, 1.0, 0.25, 0.75, 0.25, 1.0, 0.125, 1.0, 0.125, 0.75, 0.125, 0.75, 0.125, 1.0, 0.0, 1.0, 0.0, 0.75, 0.75, 0.49, 0.9197, 0.4197, 0.99, 0.25, 0.9197, 0.08029, 0.75, 0.01, 0.5803, 0.08029, 0.51, 0.25, 0.5803, 0.4197, 0.125, 0.5, 0.125, 0.75, 0.0, 0.75, 0.0, 0.5, 0.25, 0.5, 0.25, 0.75, 0.125, 0.75, 0.125, 0.5, 0.375, 0.5, 0.375, 0.75, 0.25, 0.75, 0.25, 0.5, 0.5, 0.5, 0.5, 0.75, 0.375, 0.75, 0.375, 0.5, 0.625, 0.5, 0.625, 0.75, 0.5, 0.75, 0.5, 0.5, 0.75, 0.5, 0.75, 0.75, 0.625, 0.75, 0.625, 0.5, 0.875, 0.5, 0.875, 0.75, 0.75, 0.75, 0.75, 0.5, 1.0, 0.5, 1.0, 0.75, 0.875, 0.75, 0.875, 0.5, 0.25, 1.0, 0.375, 1.0, 0.375, 1.0, 0.25, 1.0, 0.375, 1.0, 0.5, 1.0, 0.5, 1.0, 0.375, 1.0, 0.0, 1.0, 0.125, 1.0, 0.125, 1.0, 0.0, 1.0, 0.875, 1.0, 1.0, 1.0, 1.0, 1.0, 0.875, 1.0, 0.625, 1.0, 0.75, 1.0, 0.75, 1.0, 0.625, 1.0, 0.25, 1.0, 0.375, 1.0, 0.375, 1.0, 0.25, 1.0, 0.5, 1.0, 0.625, 1.0, 0.625, 1.0, 0.5, 1.0, 0.125, 1.0, 0.25, 1.0, 0.25, 1.0, 0.125, 1.0, 0.75, 1.0, 0.875, 1.0, 0.875, 1.0, 0.75, 1.0, 0.5, 1.0, 0.625, 1.0, 0.625, 1.0, 0.5, 1.0, 0.75, 1.0, 0.875, 1.0, 0.875, 1.0, 0.75, 1.0, 0.125, 1.0, 0.25, 1.0, 0.25, 1.0, 0.125, 1.0, 0.375, 1.0, 0.5, 1.0, 0.5, 1.0, 0.375, 1.0, 0.625, 1.0, 0.75, 1.0, 0.75, 1.0, 0.625, 1.0, 0.875, 1.0, 1.0, 1.0, 1.0, 1.0, 0.875, 1.0, 0.0, 1.0, 0.125, 1.0, 0.125, 1.0, 0.0, 1.0, 0.4197, 0.4197, 0.25, 0.49, 0.08029, 0.4197, 0.01, 0.25, 0.08029, 0.08029, 0.25, 0.01, 0.4197, 0.08029, 0.49, 0.25, 0.125, 1.0, 0.25, 1.0, 0.25, 1.0, 0.125, 1.0, 0.375, 1.0, 0.5, 1.0, 0.5, 1.0, 0.375, 1.0, 0.625, 1.0, 0.75, 1.0, 0.75, 1.0, 0.625, 1.0, 0.875, 1.0, 1.0, 1.0, 1.0, 1.0, 0.875, 1.0, 0.0, 1.0, 0.125, 1.0, 0.125, 1.0, 0.0, 1.0, 0.25, 1.0, 0.375, 1.0, 0.375, 1.0, 0.25, 1.0, 0.5, 1.0, 0.625, 1.0, 0.625, 1.0, 0.5, 1.0, 1.0, 0.5, 1.0, 1.0, 0.875, 1.0, 0.875, 0.5, 0.875, 0.5, 0.875, 1.0, 0.75, 1.0, 0.75, 0.5, 0.75, 0.5, 0.75, 1.0, 0.625, 1.0, 0.625, 0.5, 0.625, 0.5, 0.625, 1.0, 0.5, 1.0, 0.5, 0.5, 0.5, 0.5, 0.5, 1.0, 0.375, 1.0, 0.375, 0.5, 0.375, 0.5, 0.375, 1.0, 0.25, 1.0, 0.25, 0.5, 0.4197, 0.4197, 0.25, 0.49, 0.08029, 0.4197, 0.01, 0.25, 0.08029, 0.08029, 0.25, 0.01, 0.4197, 0.08029, 0.49, 0.25, 0.25, 0.5, 0.25, 1.0, 0.125, 1.0, 0.125, 0.5, 0.125, 0.5, 0.125, 1.0, 0.0, 1.0, 0.0, 0.5, 0.75, 0.49, 0.9197, 0.4197, 0.99, 0.25, 0.9197, 0.08029, 0.75, 0.01, 0.5803, 0.08029, 0.51, 0.25, 0.5803, 0.4197, 1.0, 0.5, 1.0, 1.0, 0.875, 1.0, 0.875, 0.5, 0.875, 0.5, 0.875, 1.0, 0.75, 1.0, 0.75, 0.5, 0.75, 0.5, 0.75, 1.0, 0.625, 1.0, 0.625, 0.5, 0.625, 0.5, 0.625, 1.0, 0.5, 1.0, 0.5, 0.5, 0.5, 0.5, 0.5, 1.0, 0.375, 1.0, 0.375, 0.5, 0.375, 0.5, 0.375, 1.0, 0.25, 1.0, 0.25, 0.5, 0.4197, 0.4197, 0.25, 0.49, 0.08029, 0.4197, 0.01, 0.25, 0.08029, 0.08029, 0.25, 0.01, 0.4197, 0.08029, 0.49, 0.25, 0.25, 0.5, 0.25, 1.0, 0.125, 1.0, 0.125, 0.5, 0.125, 0.5, 0.125, 1.0, 0.0, 1.0, 0.0, 0.5, 0.75, 0.49, 0.9197, 0.4197, 0.99, 0.25, 0.9197, 0.08029, 0.75, 0.01, 0.5803, 0.08029, 0.51, 0.25, 0.5803, 0.4197, 1.0, 0.5, 1.0, 1.0, 0.875, 1.0, 0.875, 0.5, 0.875, 0.5, 0.875, 1.0, 0.75, 1.0, 0.75, 0.5, 0.75, 0.5, 0.75, 1.0, 0.625, 1.0, 0.625, 0.5, 0.625, 0.5, 0.625, 1.0, 0.5, 1.0, 0.5, 0.5, 0.5, 0.5, 0.5, 1.0, 0.375, 1.0, 0.375, 0.5, 0.375, 0.5, 0.375, 1.0, 0.25, 1.0, 0.25, 0.5, 0.4197, 0.4197, 0.25, 0.49, 0.08029, 0.4197, 0.01, 0.25, 0.08029, 0.08029, 0.25, 0.01, 0.4197, 0.08029, 0.49, 0.25, 0.25, 0.5, 0.25, 1.0, 0.125, 1.0, 0.125, 0.5, 0.125, 0.5, 0.125, 1.0, 0.0, 1.0, 0.0, 0.5, 0.75, 0.49, 0.9197, 0.4197, 0.99, 0.25, 0.9197, 0.08029, 0.75, 0.01, 0.5803, 0.08029, 0.51, 0.25, 0.5803, 0.4197, 1.0, 0.5, 1.0, 1.0, 0.9167, 1.0, 0.9167, 0.5, 0.9167, 0.5, 0.9167, 1.0, 0.8333, 1.0, 0.8333, 0.5, 0.8333, 0.5, 0.8333, 1.0, 0.75, 1.0, 0.75, 0.5, 0.75, 0.5, 0.75, 1.0, 0.6667, 1.0, 0.6667, 0.5, 0.6667, 0.5, 0.6667, 1.0, 0.5833, 1.0, 0.5833, 0.5, 0.5833, 0.5, 0.5833, 1.0, 0.5, 1.0, 0.5, 0.5, 0.5, 0.5, 0.5, 1.0, 0.4167, 1.0, 0.4167, 0.5, 0.4167, 0.5, 0.4167, 1.0, 0.3333, 1.0, 0.3333, 0.5, 0.3333, 0.5, 0.3333, 1.0, 0.25, 1.0, 0.25, 0.5, 0.25, 0.5, 0.25, 1.0, 0.1667, 1.0, 0.1667, 0.5, 0.37, 0.4578, 0.25, 0.49, 0.13, 0.4578, 0.04215, 0.37, 0.01, 0.25, 0.04215, 0.13, 0.13, 0.04215, 0.25, 0.01, 0.37, 0.04215, 0.4578, 0.13, 0.49, 0.25, 0.4578, 0.37, 0.1667, 0.5, 0.1667, 1.0, 0.08333, 1.0, 0.08333, 0.5, 0.08333, 0.5, 0.08333, 1.0, 7.451e-08, 1.0, 7.451e-08, 0.5, 0.75, 0.49, 0.87, 0.4578, 0.9578, 0.37, 0.99, 0.25, 0.9578, 0.13, 0.87, 0.04215, 0.75, 0.01, 0.63, 0.04215, 0.5422, 0.13, 0.51, 0.25, 0.5422, 0.37, 0.63, 0.4578, 1.0, 0.5, 1.0, 1.0, 0.9167, 1.0, 0.9167, 0.5, 0.9167, 0.5, 0.9167, 1.0, 0.8333, 1.0, 0.8333, 0.5, 0.8333, 0.5, 0.8333, 1.0, 0.75, 1.0, 0.75, 0.5, 0.75, 0.5, 0.75, 1.0, 0.6667, 1.0, 0.6667, 0.5, 0.6667, 0.5, 0.6667, 1.0, 0.5833, 1.0, 0.5833, 0.5, 0.5833, 0.5, 0.5833, 1.0, 0.5, 1.0, 0.5, 0.5, 0.5, 0.5, 0.5, 1.0, 0.4167, 1.0, 0.4167, 0.5, 0.4167, 0.5, 0.4167, 1.0, 0.3333, 1.0, 0.3333, 0.5, 0.3333, 0.5, 0.3333, 1.0, 0.25, 1.0, 0.25, 0.5, 0.25, 0.5, 0.25, 1.0, 0.1667, 1.0, 0.1667, 0.5, 0.37, 0.4578, 0.25, 0.49, 0.13, 0.4578, 0.04215, 0.37, 0.01, 0.25, 0.04215, 0.13, 0.13, 0.04215, 0.25, 0.01, 0.37, 0.04215, 0.4578, 0.13, 0.49, 0.25, 0.4578, 0.37, 0.1667, 0.5, 0.1667, 1.0, 0.08333, 1.0, 0.08333, 0.5, 0.08333, 0.5, 0.08333, 1.0, 7.451e-08, 1.0, 7.451e-08, 0.5, 0.75, 0.49, 0.87, 0.4578, 0.9578, 0.37, 0.99, 0.25, 0.9578, 0.13, 0.87, 0.04215, 0.75, 0.01, 0.63, 0.04215, 0.5422, 0.13, 0.51, 0.25, 0.5422, 0.37, 0.63, 0.4578])
me_cylinder_011.materials.append(mat_metal_001)
me_cylinder_011.materials.append(mat_blanco_001)
me_cylinder_011.materials.append(mat_metal)
me_cylinder_011.materials.append(mat_verde)
me_cylinder_011.materials.append(mat_negro)
me_cylinder_011.materials.append(mat_blanco)
me_cylinder_011.update()

# ---- objects
ob_cylinder_007 = bpy.data.objects.new('Cylinder.007', me_cylinder_011)

# ---- transforms, parenting, visibility, modifiers, constraints
ob_cylinder_007.location = (0.0, -0.1604, 0.593)
ob_cylinder_007.rotation_euler = (-0.0, 1.571, 0.0)

# ---- collection membership
col_collection.objects.link(ob_cylinder_007)

# ---- scene / render settings (as saved in the file)
scene.frame_start = 1; scene.frame_end = 250; scene.frame_set(1)
scene.render.engine = 'BLENDER_EEVEE_NEXT'
bpy.context.view_layer.update()

# ---- added for rendering (the .blend has no active camera and no usable light): camera, sun
cam_auto = bpy.data.cameras.new('AutoCamera')
cam_auto.lens = 50.0
cam_auto.sensor_width = 36.0
cam_auto.clip_end = 1000.0
ob_auto_camera = bpy.data.objects.new('AutoCamera', cam_auto)
scene.collection.objects.link(ob_auto_camera)
ob_auto_camera.location = (0.758642, -0.958932, 0.868155)
ob_auto_camera.rotation_euler = (1.09748, -7.21219e-08, 0.694738)
scene.camera = ob_auto_camera
light_auto_sun = bpy.data.lights.new('AutoSun', 'SUN')
light_auto_sun.energy = 3.0
light_auto_sun.angle = 0.0523599
ob_auto_sun = bpy.data.objects.new('AutoSun', light_auto_sun)
scene.collection.objects.link(ob_auto_sun)
ob_auto_sun.rotation_euler = (0.872665, 0.174533, 0.523599)
bpy.context.view_layer.update()
